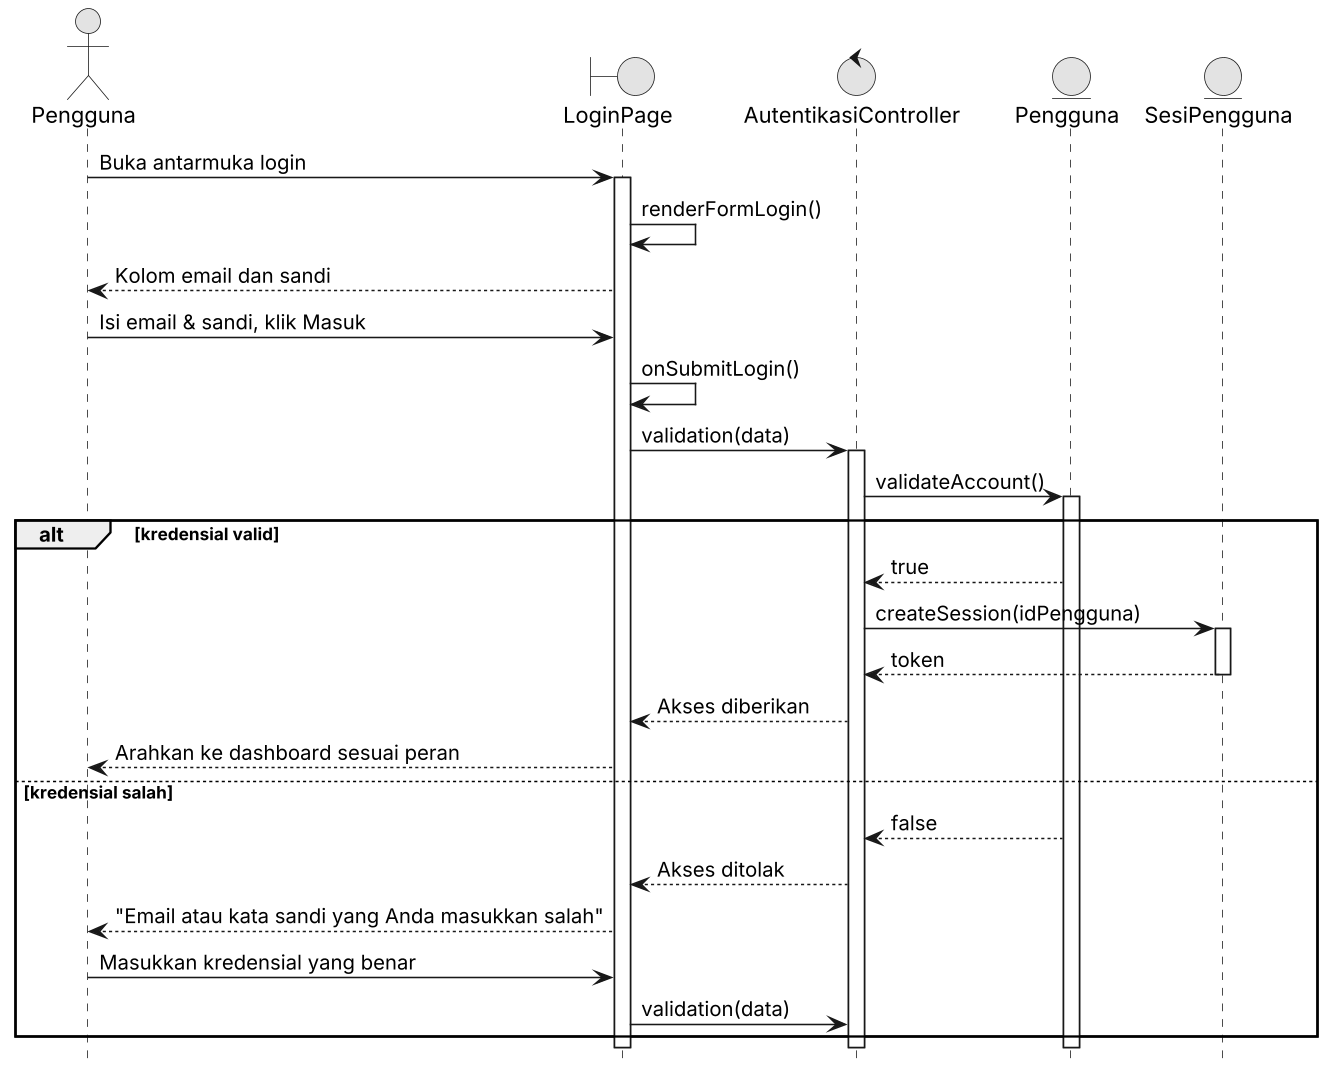

The diagram above was rendered by PlantUML. Its source (embedded in the PNG):
@startuml UC11_Sequence
skinparamlocked dpi 150
skinparam monochrome true
skinparam shadowing false
hide footbox

actor "Pengguna" as user
boundary "LoginPage" as ui
control "AutentikasiController" as ctrl
entity "Pengguna" as entUser
entity "SesiPengguna" as session

user -> ui : Buka antarmuka login
activate ui
ui -> ui : renderFormLogin()
ui --> user : Kolom email dan sandi
user -> ui : Isi email & sandi, klik Masuk
ui -> ui : onSubmitLogin()
ui -> ctrl : validation(data)
activate ctrl
ctrl -> entUser : validateAccount()
activate entUser

alt kredensial valid
    entUser --> ctrl : true
    ctrl -> session : createSession(idPengguna)
    activate session
    session --> ctrl : token
    deactivate session
    ctrl --> ui : Akses diberikan
    ui --> user : Arahkan ke dashboard sesuai peran
else kredensial salah
    entUser --> ctrl : false
    ctrl --> ui : Akses ditolak
    ui --> user : "Email atau kata sandi yang Anda masukkan salah"
    user -> ui : Masukkan kredensial yang benar
    ui -> ctrl : validation(data)
end

deactivate entUser
deactivate ctrl
deactivate ui
@enduml